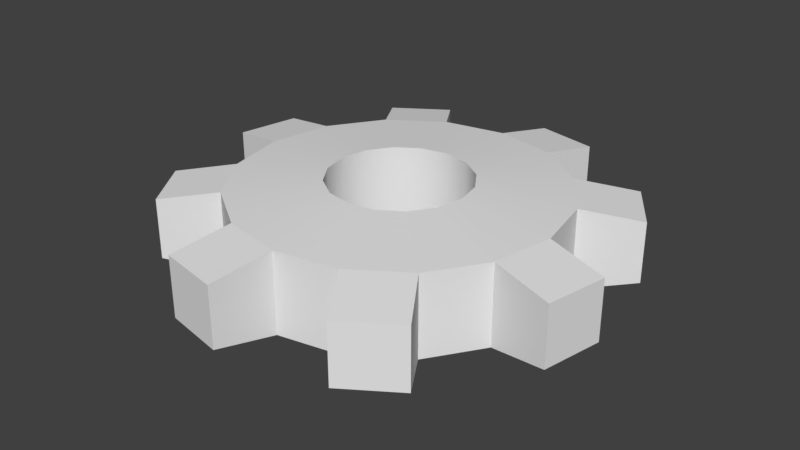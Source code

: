 # Source: Gear.blend  (saved by Blender 2.77.0; exported with 4.5.12 LTS)
import bpy
from mathutils import Matrix  # noqa: F401  (used for matrix-valued properties, if any)

bpy.ops.wm.read_factory_settings(use_empty=True)
scene = bpy.context.scene
scene.name = 'Scene'

# ---- collections
col_collection_1 = bpy.data.collections.new('Collection 1'); scene.collection.children.link(col_collection_1)

# ---- world
world_world = bpy.data.worlds.new('World'); scene.world = world_world
world_world.color = (0.05088, 0.05088, 0.05088)
world_world.use_sun_shadow = False
world_world.sun_shadow_jitter_overblur = 0.0
world_world.cycles.sampling_method = 'MANUAL'

# ---- meshes
me_cylinder = bpy.data.meshes.new('Cylinder')
me_cylinder.from_pydata([(1.629e-08, 0.8635, -0.6), (1.629e-08, 0.8635, 0.6), (0.3305, 0.7978, -0.6), (0.3305, 0.7978, 0.6), (0.6106, 0.6106, -0.6), (0.6106, 0.6106, 0.6), (0.7978, 0.3305, -0.6), (0.7978, 0.3305, 0.6), (0.8635, -4.011e-08, -0.6), (0.8635, -4.011e-08, 0.6), (0.7978, -0.3305, -0.6), (0.7978, -0.3305, 0.6), (0.6106, -0.6106, -0.6), (0.6106, -0.6106, 0.6), (0.3305, -0.7978, -0.6), (0.3305, -0.7978, 0.6), (2.052e-07, -0.8635, -0.6), (2.052e-07, -0.8635, 0.6), (-0.3305, -0.7978, -0.6), (-0.3305, -0.7978, 0.6), (-0.6106, -0.6106, -0.6), (-0.6106, -0.6106, 0.6), (-0.7978, -0.3305, -0.6), (-0.7978, -0.3305, 0.6), (-0.8635, 6.207e-09, -0.6), (-0.8635, 6.207e-09, 0.6), (-0.7978, 0.3305, -0.6), (-0.7978, 0.3305, 0.6), (-0.6106, 0.6106, -0.6), (-0.6106, 0.6106, 0.6), (-0.3305, 0.7978, -0.6), (-0.3305, 0.7978, 0.6), (0.0, 2.0, -0.5), (0.7654, 1.848, -0.5), (0.7654, 1.848, 0.5), (0.0, 2.0, 0.5), (1.414, 1.414, 0.5), (1.414, 1.414, -0.5), (1.848, 0.7654, -0.5), (1.848, 0.7654, 0.5), (2.0, -8.742e-08, 0.5), (2.0, -8.742e-08, -0.5), (1.848, -0.7654, -0.5), (1.848, -0.7654, 0.5), (1.414, -1.414, 0.5), (1.414, -1.414, -0.5), (0.7654, -1.848, -0.5), (0.7654, -1.848, 0.5), (3.02e-07, -2.0, 0.5), (3.02e-07, -2.0, -0.5), (-0.7654, -1.848, -0.5), (-0.7654, -1.848, 0.5), (-1.414, -1.414, 0.5), (-1.414, -1.414, -0.5), (-1.848, -0.7654, -0.5), (-1.848, -0.7654, 0.5), (-2.0, 2.385e-08, 0.5), (-2.0, 2.385e-08, -0.5), (-1.848, 0.7654, -0.5), (-1.848, 0.7654, 0.5), (-1.414, 1.414, 0.5), (-1.414, 1.414, -0.5), (-0.7654, 1.848, -0.5), (-0.7654, 1.848, 0.5), (0.1463, 2.736, -0.375), (0.9117, 2.583, -0.375), (0.9117, 2.583, 0.375), (0.1463, 2.736, 0.375), (2.038, 1.831, 0.375), (2.038, 1.831, -0.375), (2.471, 1.182, -0.375), (2.471, 1.182, 0.375), (2.736, -0.1463, 0.375), (2.736, -0.1463, -0.375), (2.583, -0.9117, -0.375), (2.583, -0.9117, 0.375), (1.831, -2.038, 0.375), (1.831, -2.038, -0.375), (1.182, -2.471, -0.375), (1.182, -2.471, 0.375), (-0.1463, -2.736, 0.375), (-0.1463, -2.736, -0.375), (-0.9117, -2.583, -0.375), (-0.9117, -2.583, 0.375), (-2.038, -1.831, 0.375), (-2.038, -1.831, -0.375), (-2.471, -1.182, -0.375), (-2.471, -1.182, 0.375), (-2.736, 0.1463, 0.375), (-2.736, 0.1463, -0.375), (-2.583, 0.9117, -0.375), (-2.583, 0.9117, 0.375), (-1.831, 2.038, 0.375), (-1.831, 2.038, -0.375), (-1.182, 2.471, -0.375), (-1.182, 2.471, 0.375), (0.0, 2.0, -0.5), (0.7654, 1.848, -0.5), (0.7654, 1.848, 0.5), (0.0, 2.0, 0.5), (1.414, 1.414, -0.5), (1.414, 1.414, 0.5), (1.848, 0.7654, -0.5), (1.848, 0.7654, 0.5), (2.0, -8.742e-08, -0.5), (2.0, -8.742e-08, 0.5), (1.848, -0.7654, -0.5), (1.848, -0.7654, 0.5), (1.414, -1.414, -0.5), (1.414, -1.414, 0.5), (0.7654, -1.848, -0.5), (0.7654, -1.848, 0.5), (3.02e-07, -2.0, -0.5), (3.02e-07, -2.0, 0.5), (-0.7654, -1.848, -0.5), (-0.7654, -1.848, 0.5), (-1.414, -1.414, -0.5), (-1.414, -1.414, 0.5), (-1.848, -0.7654, -0.5), (-1.848, -0.7654, 0.5), (-2.0, 2.385e-08, -0.5), (-2.0, 2.385e-08, 0.5), (-1.848, 0.7654, -0.5), (-1.848, 0.7654, 0.5), (-1.414, 1.414, -0.5), (-1.414, 1.414, 0.5), (-0.7654, 1.848, -0.5), (-0.7654, 1.848, 0.5), (0.0, 2.0, -0.5), (0.0, 2.0, -0.5), (0.0, 2.0, -0.5), (0.7654, 1.848, -0.5), (0.7654, 1.848, -0.5), (0.7654, 1.848, -0.5), (0.7654, 1.848, 0.5), (0.7654, 1.848, 0.5), (0.7654, 1.848, 0.5), (0.0, 2.0, 0.5), (0.0, 2.0, 0.5), (0.0, 2.0, 0.5), (1.414, 1.414, -0.5), (1.414, 1.414, -0.5), (1.414, 1.414, -0.5), (1.414, 1.414, 0.5), (1.414, 1.414, 0.5), (1.414, 1.414, 0.5), (1.848, 0.7654, -0.5), (1.848, 0.7654, -0.5), (1.848, 0.7654, -0.5), (1.848, 0.7654, 0.5), (1.848, 0.7654, 0.5), (1.848, 0.7654, 0.5), (2.0, -8.742e-08, -0.5), (2.0, -8.742e-08, -0.5), (2.0, -8.742e-08, -0.5), (2.0, -8.742e-08, 0.5), (2.0, -8.742e-08, 0.5), (2.0, -8.742e-08, 0.5), (1.848, -0.7654, -0.5), (1.848, -0.7654, -0.5), (1.848, -0.7654, -0.5), (1.848, -0.7654, 0.5), (1.848, -0.7654, 0.5), (1.848, -0.7654, 0.5), (1.414, -1.414, -0.5), (1.414, -1.414, -0.5), (1.414, -1.414, -0.5), (1.414, -1.414, 0.5), (1.414, -1.414, 0.5), (1.414, -1.414, 0.5), (0.7654, -1.848, -0.5), (0.7654, -1.848, -0.5), (0.7654, -1.848, -0.5), (0.7654, -1.848, 0.5), (0.7654, -1.848, 0.5), (0.7654, -1.848, 0.5), (3.02e-07, -2.0, -0.5), (3.02e-07, -2.0, -0.5), (3.02e-07, -2.0, -0.5), (3.02e-07, -2.0, 0.5), (3.02e-07, -2.0, 0.5), (3.02e-07, -2.0, 0.5), (-0.7654, -1.848, -0.5), (-0.7654, -1.848, -0.5), (-0.7654, -1.848, -0.5), (-0.7654, -1.848, 0.5), (-0.7654, -1.848, 0.5), (-0.7654, -1.848, 0.5), (-1.414, -1.414, -0.5), (-1.414, -1.414, -0.5), (-1.414, -1.414, -0.5), (-1.414, -1.414, 0.5), (-1.414, -1.414, 0.5), (-1.414, -1.414, 0.5), (-1.848, -0.7654, -0.5), (-1.848, -0.7654, -0.5), (-1.848, -0.7654, -0.5), (-1.848, -0.7654, 0.5), (-1.848, -0.7654, 0.5), (-1.848, -0.7654, 0.5), (-2.0, 2.385e-08, -0.5), (-2.0, 2.385e-08, -0.5), (-2.0, 2.385e-08, -0.5), (-2.0, 2.385e-08, 0.5), (-2.0, 2.385e-08, 0.5), (-2.0, 2.385e-08, 0.5), (-1.848, 0.7654, -0.5), (-1.848, 0.7654, -0.5), (-1.848, 0.7654, -0.5), (-1.848, 0.7654, 0.5), (-1.848, 0.7654, 0.5), (-1.848, 0.7654, 0.5), (-1.414, 1.414, -0.5), (-1.414, 1.414, -0.5), (-1.414, 1.414, -0.5), (-1.414, 1.414, 0.5), (-1.414, 1.414, 0.5), (-1.414, 1.414, 0.5), (-0.7654, 1.848, -0.5), (-0.7654, 1.848, -0.5), (-0.7654, 1.848, -0.5), (-0.7654, 1.848, 0.5), (-0.7654, 1.848, 0.5), (-0.7654, 1.848, 0.5), (0.0, 2.0, -0.5), (0.0, 2.0, -0.5), (0.0, 2.0, -0.5), (0.7654, 1.848, -0.5), (0.7654, 1.848, -0.5), (0.7654, 1.848, -0.5), (0.7654, 1.848, 0.5), (0.7654, 1.848, 0.5), (0.7654, 1.848, 0.5), (0.0, 2.0, 0.5), (0.0, 2.0, 0.5), (0.0, 2.0, 0.5), (1.414, 1.414, 0.5), (1.414, 1.414, 0.5), (1.414, 1.414, 0.5), (1.414, 1.414, -0.5), (1.414, 1.414, -0.5), (1.414, 1.414, -0.5), (1.848, 0.7654, -0.5), (1.848, 0.7654, -0.5), (1.848, 0.7654, -0.5), (1.848, 0.7654, 0.5), (1.848, 0.7654, 0.5), (1.848, 0.7654, 0.5), (2.0, -8.742e-08, 0.5), (2.0, -8.742e-08, 0.5), (2.0, -8.742e-08, 0.5), (2.0, -8.742e-08, -0.5), (2.0, -8.742e-08, -0.5), (2.0, -8.742e-08, -0.5), (1.848, -0.7654, -0.5), (1.848, -0.7654, -0.5), (1.848, -0.7654, -0.5), (1.848, -0.7654, 0.5), (1.848, -0.7654, 0.5), (1.848, -0.7654, 0.5), (1.414, -1.414, 0.5), (1.414, -1.414, 0.5), (1.414, -1.414, 0.5), (1.414, -1.414, -0.5), (1.414, -1.414, -0.5), (1.414, -1.414, -0.5), (0.7654, -1.848, -0.5), (0.7654, -1.848, -0.5), (0.7654, -1.848, -0.5), (0.7654, -1.848, 0.5), (0.7654, -1.848, 0.5), (0.7654, -1.848, 0.5), (3.02e-07, -2.0, 0.5), (3.02e-07, -2.0, 0.5), (3.02e-07, -2.0, 0.5), (3.02e-07, -2.0, -0.5), (3.02e-07, -2.0, -0.5), (3.02e-07, -2.0, -0.5), (-0.7654, -1.848, -0.5), (-0.7654, -1.848, -0.5), (-0.7654, -1.848, -0.5), (-0.7654, -1.848, 0.5), (-0.7654, -1.848, 0.5), (-0.7654, -1.848, 0.5), (-1.414, -1.414, 0.5), (-1.414, -1.414, 0.5), (-1.414, -1.414, 0.5), (-1.414, -1.414, -0.5), (-1.414, -1.414, -0.5), (-1.414, -1.414, -0.5), (-1.848, -0.7654, -0.5), (-1.848, -0.7654, -0.5), (-1.848, -0.7654, -0.5), (-1.848, -0.7654, 0.5), (-1.848, -0.7654, 0.5), (-1.848, -0.7654, 0.5), (-2.0, 2.385e-08, 0.5), (-2.0, 2.385e-08, 0.5), (-2.0, 2.385e-08, 0.5), (-2.0, 2.385e-08, -0.5), (-2.0, 2.385e-08, -0.5), (-2.0, 2.385e-08, -0.5), (-1.848, 0.7654, -0.5), (-1.848, 0.7654, -0.5), (-1.848, 0.7654, -0.5), (-1.848, 0.7654, 0.5), (-1.848, 0.7654, 0.5), (-1.848, 0.7654, 0.5), (-1.414, 1.414, 0.5), (-1.414, 1.414, 0.5), (-1.414, 1.414, 0.5), (-1.414, 1.414, -0.5), (-1.414, 1.414, -0.5), (-1.414, 1.414, -0.5), (-0.7654, 1.848, -0.5), (-0.7654, 1.848, -0.5), (-0.7654, 1.848, -0.5), (-0.7654, 1.848, 0.5), (-0.7654, 1.848, 0.5), (-0.7654, 1.848, 0.5), (0.1463, 2.736, -0.375), (0.1463, 2.736, -0.375), (0.9117, 2.583, -0.375), (0.9117, 2.583, -0.375), (0.9117, 2.583, 0.375), (0.9117, 2.583, 0.375), (0.1463, 2.736, 0.375), (0.1463, 2.736, 0.375), (2.038, 1.831, 0.375), (2.038, 1.831, 0.375), (2.038, 1.831, -0.375), (2.038, 1.831, -0.375), (2.471, 1.182, -0.375), (2.471, 1.182, -0.375), (2.471, 1.182, 0.375), (2.471, 1.182, 0.375), (2.736, -0.1463, 0.375), (2.736, -0.1463, 0.375), (2.736, -0.1463, -0.375), (2.736, -0.1463, -0.375), (2.583, -0.9117, -0.375), (2.583, -0.9117, -0.375), (2.583, -0.9117, 0.375), (2.583, -0.9117, 0.375), (1.831, -2.038, 0.375), (1.831, -2.038, 0.375), (1.831, -2.038, -0.375), (1.831, -2.038, -0.375), (1.182, -2.471, -0.375), (1.182, -2.471, -0.375), (1.182, -2.471, 0.375), (1.182, -2.471, 0.375), (-0.1463, -2.736, 0.375), (-0.1463, -2.736, 0.375), (-0.1463, -2.736, -0.375), (-0.1463, -2.736, -0.375), (-0.9117, -2.583, -0.375), (-0.9117, -2.583, -0.375), (-0.9117, -2.583, 0.375), (-0.9117, -2.583, 0.375), (-2.038, -1.831, 0.375), (-2.038, -1.831, 0.375), (-2.038, -1.831, -0.375), (-2.038, -1.831, -0.375), (-2.471, -1.182, -0.375), (-2.471, -1.182, -0.375), (-2.471, -1.182, 0.375), (-2.471, -1.182, 0.375), (-2.736, 0.1463, 0.375), (-2.736, 0.1463, 0.375), (-2.736, 0.1463, -0.375), (-2.736, 0.1463, -0.375), (-2.583, 0.9117, -0.375), (-2.583, 0.9117, -0.375), (-2.583, 0.9117, 0.375), (-2.583, 0.9117, 0.375), (-1.831, 2.038, 0.375), (-1.831, 2.038, 0.375), (-1.831, 2.038, -0.375), (-1.831, 2.038, -0.375), (-1.182, 2.471, -0.375), (-1.182, 2.471, -0.375), (-1.182, 2.471, 0.375), (-1.182, 2.471, 0.375), (1.629e-08, 0.8635, -0.6), (0.3305, 0.7978, -0.6), (0.3305, 0.7978, 0.6), (1.629e-08, 0.8635, 0.6), (0.6106, 0.6106, -0.6), (0.6106, 0.6106, 0.6), (0.7978, 0.3305, -0.6), (0.7978, 0.3305, 0.6), (0.8635, -4.011e-08, -0.6), (0.8635, -4.011e-08, 0.6), (0.7978, -0.3305, -0.6), (0.7978, -0.3305, 0.6), (0.6106, -0.6106, -0.6), (0.6106, -0.6106, 0.6), (0.3305, -0.7978, -0.6), (0.3305, -0.7978, 0.6), (2.052e-07, -0.8635, -0.6), (2.052e-07, -0.8635, 0.6), (-0.3305, -0.7978, -0.6), (-0.3305, -0.7978, 0.6), (-0.6106, -0.6106, -0.6), (-0.6106, -0.6106, 0.6), (-0.7978, -0.3305, -0.6), (-0.7978, -0.3305, 0.6), (-0.8635, 6.207e-09, -0.6), (-0.8635, 6.207e-09, 0.6), (-0.7978, 0.3305, -0.6), (-0.7978, 0.3305, 0.6), (-0.6106, 0.6106, -0.6), (-0.6106, 0.6106, 0.6), (-0.3305, 0.7978, -0.6), (-0.3305, 0.7978, 0.6)], [], [(144, 149, 245, 237), (132, 135, 143, 140), (174, 171, 267, 270), (147, 150, 155, 152), (146, 141, 240, 242), (159, 162, 167, 164), (168, 173, 269, 261), (172, 175, 179, 176), (198, 195, 291, 294), (183, 186, 191, 188), (100, 101, 236, 239), (196, 199, 203, 200), (170, 165, 264, 266), (207, 210, 215, 212), (384, 387, 31, 30), (192, 197, 293, 285), (219, 222, 138, 129), (385, 386, 387, 384), (306, 303, 373, 375), (227, 224, 320, 322), (268, 265, 347, 348), (297, 305, 374, 369), (263, 260, 344, 346), (302, 300, 371, 372), (258, 255, 341, 343), (299, 296, 368, 370), (103, 102, 243, 246), (202, 205, 298, 301), (206, 201, 57, 304), (178, 181, 272, 275), (204, 209, 307, 56), (182, 177, 276, 278), (154, 157, 248, 251), (123, 122, 58, 59), (180, 185, 281, 273), (158, 153, 252, 254), (131, 128, 226, 229), (115, 114, 279, 282), (156, 161, 257, 249), (137, 134, 230, 233), (107, 106, 256, 259), (214, 217, 308, 311), (96, 99, 234, 225), (218, 213, 312, 314), (98, 97, 228, 231), (190, 117, 284, 287), (216, 221, 317, 309), (194, 189, 288, 290), (108, 109, 262, 45), (127, 126, 315, 318), (321, 326, 324, 323), (330, 328, 334, 332), (338, 336, 342, 340), (77, 345, 350, 349), (354, 352, 358, 356), (362, 360, 366, 364), (89, 88, 91, 90), (378, 376, 382, 380), (44, 271, 351, 76), (235, 232, 325, 327), (313, 310, 377, 379), (47, 46, 78, 79), (32, 35, 67, 64), (316, 61, 93, 381), (277, 274, 353, 355), (34, 33, 65, 66), (60, 319, 383, 92), (280, 49, 81, 357), (241, 238, 329, 331), (63, 62, 94, 95), (48, 283, 359, 80), (244, 37, 69, 333), (51, 50, 82, 83), (36, 247, 335, 68), (289, 286, 361, 363), (39, 38, 70, 71), (292, 53, 85, 365), (253, 250, 337, 339), (52, 295, 367, 84), (42, 41, 73, 74), (55, 54, 86, 87), (40, 43, 75, 72), (2, 0, 130, 133), (1, 3, 136, 139), (388, 2, 133, 142), (3, 389, 145, 136), (390, 388, 142, 148), (389, 391, 151, 145), (392, 390, 148, 104), (391, 393, 105, 151), (394, 392, 104, 160), (393, 395, 163, 105), (396, 394, 160, 166), (395, 397, 169, 163), (398, 396, 166, 110), (397, 399, 111, 169), (400, 398, 110, 112), (399, 401, 113, 111), (402, 400, 112, 184), (401, 403, 187, 113), (404, 402, 184, 116), (403, 405, 193, 187), (406, 404, 116, 118), (405, 407, 119, 193), (408, 406, 118, 120), (407, 409, 121, 119), (410, 408, 120, 208), (409, 411, 211, 121), (412, 410, 208, 124), (411, 413, 125, 211), (414, 412, 124, 220), (413, 415, 223, 125), (0, 414, 220, 130), (415, 1, 139, 223), (30, 31, 29, 28), (28, 29, 27, 26), (26, 27, 25, 24), (24, 25, 23, 22), (22, 23, 21, 20), (20, 21, 19, 18), (18, 19, 17, 16), (16, 17, 15, 14), (14, 15, 13, 12), (12, 13, 11, 10), (10, 11, 9, 8), (8, 9, 7, 6), (6, 7, 5, 4), (4, 5, 386, 385)])
me_cylinder.polygons.foreach_set('use_smooth', [True] * 128)
me_cylinder.use_remesh_preserve_volume = False
me_cylinder.use_remesh_preserve_attributes = False
me_cylinder.use_mirror_vertex_groups = False
me_cylinder.update()

# ---- objects
ob_cylinder = bpy.data.objects.new('Cylinder', me_cylinder)

# ---- transforms, parenting, visibility, modifiers, constraints
ob_cylinder.location = (0.0, 0.0, 0.0)
ob_cylinder.lineart.crease_threshold = 0.0

# ---- collection membership
col_collection_1.objects.link(ob_cylinder)

# ---- scene / render settings (as saved in the file)
scene.frame_start = 1; scene.frame_end = 250; scene.frame_set(1)
scene.render.engine = 'BLENDER_EEVEE_NEXT'
scene.render.resolution_percentage = 50
scene.render.dither_intensity = 0.0
scene.cycles.use_denoising = False
scene.cycles.samples = 128
scene.cycles.sampling_pattern = 'TABULATED_SOBOL'
scene.cycles.light_sampling_threshold = 0.0
scene.cycles.use_adaptive_sampling = False
scene.cycles.use_light_tree = False
scene.cycles.blur_glossy = 0.0
scene.cycles.sample_clamp_indirect = 0.0
scene.view_settings.view_transform = 'Standard'
bpy.context.view_layer.update()

# ---- added for rendering (the .blend has no active camera and no usable light): camera, sun
cam_auto = bpy.data.cameras.new('AutoCamera')
cam_auto.lens = 50.0
cam_auto.sensor_width = 36.0
cam_auto.clip_end = 1000.0
ob_auto_camera = bpy.data.objects.new('AutoCamera', cam_auto)
scene.collection.objects.link(ob_auto_camera)
ob_auto_camera.location = (7.24443, -8.69332, 5.79554)
ob_auto_camera.rotation_euler = (1.09748, -7.21219e-08, 0.694738)
scene.camera = ob_auto_camera
light_auto_sun = bpy.data.lights.new('AutoSun', 'SUN')
light_auto_sun.energy = 3.0
light_auto_sun.angle = 0.0523599
ob_auto_sun = bpy.data.objects.new('AutoSun', light_auto_sun)
scene.collection.objects.link(ob_auto_sun)
ob_auto_sun.rotation_euler = (0.872665, 0.174533, 0.523599)
bpy.context.view_layer.update()
